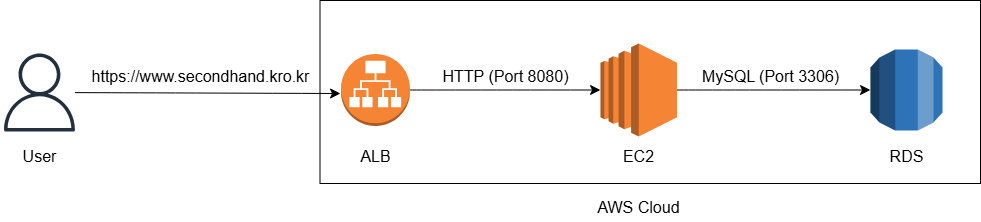

The diagram above was exported from draw.io. Its source (the exported page's mxGraphModel, read from the mxfile embedded in the PNG):
<mxGraphModel dx="1099" dy="697" grid="0" gridSize="10" guides="1" tooltips="1" connect="1" arrows="1" fold="1" page="0" pageScale="1" pageWidth="1169" pageHeight="827" math="0" shadow="0">
  <root>
    <mxCell id="0" />
    <mxCell id="1" parent="0" />
    <mxCell id="yL1V6T6-gRkSeKj8UepQ-2" value="" style="sketch=0;outlineConnect=0;fontColor=#232F3E;gradientColor=none;fillColor=#232F3D;strokeColor=none;dashed=0;verticalLabelPosition=bottom;verticalAlign=top;align=center;html=1;fontSize=12;fontStyle=0;aspect=fixed;pointerEvents=1;shape=mxgraph.aws4.user;" vertex="1" parent="1">
      <mxGeometry x="80" y="100" width="78" height="78" as="geometry" />
    </mxCell>
    <mxCell id="yL1V6T6-gRkSeKj8UepQ-5" value="https://www.secondhand.kro.kr" style="text;strokeColor=none;fillColor=none;html=1;align=center;verticalAlign=middle;whiteSpace=wrap;rounded=0;fontSize=16;" vertex="1" parent="1">
      <mxGeometry x="250" y="107" width="60" height="30" as="geometry" />
    </mxCell>
    <mxCell id="yL1V6T6-gRkSeKj8UepQ-6" value="" style="outlineConnect=0;dashed=0;verticalLabelPosition=bottom;verticalAlign=top;align=center;html=1;shape=mxgraph.aws3.ec2;fillColor=#F58534;gradientColor=none;" vertex="1" parent="1">
      <mxGeometry x="680" y="90" width="76.5" height="93" as="geometry" />
    </mxCell>
    <mxCell id="yL1V6T6-gRkSeKj8UepQ-8" value="" style="outlineConnect=0;dashed=0;verticalLabelPosition=bottom;verticalAlign=top;align=center;html=1;shape=mxgraph.aws3.rds;fillColor=#2E73B8;gradientColor=none;" vertex="1" parent="1">
      <mxGeometry x="950" y="96" width="72" height="81" as="geometry" />
    </mxCell>
    <mxCell id="yL1V6T6-gRkSeKj8UepQ-13" value="" style="outlineConnect=0;dashed=0;verticalLabelPosition=bottom;verticalAlign=top;align=center;html=1;shape=mxgraph.aws3.application_load_balancer;fillColor=#F58534;gradientColor=none;" vertex="1" parent="1">
      <mxGeometry x="420.5" y="100.5" width="69" height="72" as="geometry" />
    </mxCell>
    <mxCell id="yL1V6T6-gRkSeKj8UepQ-16" value="HTTP (Port 8080)" style="text;strokeColor=none;fillColor=none;html=1;align=center;verticalAlign=middle;whiteSpace=wrap;rounded=0;fontSize=16;" vertex="1" parent="1">
      <mxGeometry x="519.5" y="114" width="130" height="16" as="geometry" />
    </mxCell>
    <mxCell id="yL1V6T6-gRkSeKj8UepQ-17" style="edgeStyle=none;curved=1;rounded=0;orthogonalLoop=1;jettySize=auto;html=1;exitX=0.75;exitY=1;exitDx=0;exitDy=0;fontSize=12;startSize=8;endSize=8;" edge="1" parent="1" source="yL1V6T6-gRkSeKj8UepQ-16" target="yL1V6T6-gRkSeKj8UepQ-16">
      <mxGeometry relative="1" as="geometry" />
    </mxCell>
    <mxCell id="yL1V6T6-gRkSeKj8UepQ-18" value="" style="endArrow=classic;html=1;rounded=0;fontSize=12;startSize=8;endSize=8;curved=1;exitX=1;exitY=0.5;exitDx=0;exitDy=0;exitPerimeter=0;" edge="1" parent="1" source="yL1V6T6-gRkSeKj8UepQ-13" target="yL1V6T6-gRkSeKj8UepQ-6">
      <mxGeometry width="50" height="50" relative="1" as="geometry">
        <mxPoint x="510" y="136" as="sourcePoint" />
        <mxPoint x="710" y="136" as="targetPoint" />
      </mxGeometry>
    </mxCell>
    <mxCell id="yL1V6T6-gRkSeKj8UepQ-20" value="" style="endArrow=classic;html=1;rounded=0;fontSize=12;startSize=8;endSize=8;curved=1;exitX=1;exitY=0.5;exitDx=0;exitDy=0;exitPerimeter=0;entryX=0;entryY=0.5;entryDx=0;entryDy=0;entryPerimeter=0;" edge="1" parent="1" source="yL1V6T6-gRkSeKj8UepQ-6" target="yL1V6T6-gRkSeKj8UepQ-8">
      <mxGeometry width="50" height="50" relative="1" as="geometry">
        <mxPoint x="850" y="150" as="sourcePoint" />
        <mxPoint x="900" y="100" as="targetPoint" />
      </mxGeometry>
    </mxCell>
    <mxCell id="yL1V6T6-gRkSeKj8UepQ-21" value="" style="endArrow=classic;html=1;rounded=0;fontSize=12;startSize=8;endSize=8;curved=1;" edge="1" parent="1" source="yL1V6T6-gRkSeKj8UepQ-2">
      <mxGeometry width="50" height="50" relative="1" as="geometry">
        <mxPoint x="130" y="150" as="sourcePoint" />
        <mxPoint x="420" y="140" as="targetPoint" />
      </mxGeometry>
    </mxCell>
    <mxCell id="yL1V6T6-gRkSeKj8UepQ-23" value="MySQL (Port 3306)" style="text;strokeColor=none;fillColor=none;html=1;align=center;verticalAlign=middle;whiteSpace=wrap;rounded=0;fontSize=16;" vertex="1" parent="1">
      <mxGeometry x="770" y="107" width="160" height="30" as="geometry" />
    </mxCell>
    <mxCell id="yL1V6T6-gRkSeKj8UepQ-24" value="" style="rounded=0;whiteSpace=wrap;html=1;fillColor=none;" vertex="1" parent="1">
      <mxGeometry x="399.5" y="47" width="660.5" height="183" as="geometry" />
    </mxCell>
    <mxCell id="yL1V6T6-gRkSeKj8UepQ-26" value="ALB" style="text;strokeColor=none;fillColor=none;html=1;align=center;verticalAlign=middle;whiteSpace=wrap;rounded=0;fontSize=16;" vertex="1" parent="1">
      <mxGeometry x="425" y="187" width="60" height="30" as="geometry" />
    </mxCell>
    <mxCell id="yL1V6T6-gRkSeKj8UepQ-27" value="EC2" style="text;strokeColor=none;fillColor=none;html=1;align=center;verticalAlign=middle;whiteSpace=wrap;rounded=0;fontSize=16;" vertex="1" parent="1">
      <mxGeometry x="688.25" y="187" width="60" height="30" as="geometry" />
    </mxCell>
    <mxCell id="yL1V6T6-gRkSeKj8UepQ-28" value="RDS" style="text;strokeColor=none;fillColor=none;html=1;align=center;verticalAlign=middle;whiteSpace=wrap;rounded=0;fontSize=16;" vertex="1" parent="1">
      <mxGeometry x="956" y="187" width="60" height="30" as="geometry" />
    </mxCell>
    <mxCell id="yL1V6T6-gRkSeKj8UepQ-29" value="AWS Cloud" style="text;strokeColor=none;fillColor=none;html=1;align=center;verticalAlign=middle;whiteSpace=wrap;rounded=0;fontSize=16;" vertex="1" parent="1">
      <mxGeometry x="654.25" y="238" width="128" height="30" as="geometry" />
    </mxCell>
    <mxCell id="yL1V6T6-gRkSeKj8UepQ-30" value="User" style="text;strokeColor=none;fillColor=none;html=1;align=center;verticalAlign=middle;whiteSpace=wrap;rounded=0;fontSize=16;" vertex="1" parent="1">
      <mxGeometry x="89" y="187" width="60" height="30" as="geometry" />
    </mxCell>
  </root>
</mxGraphModel>